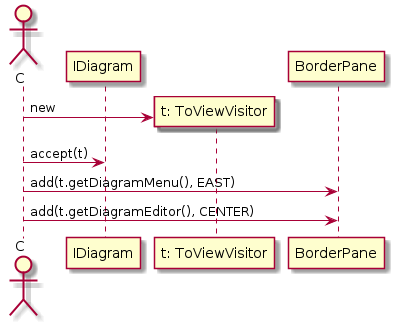

The diagram above was rendered by PlantUML. Its source (embedded in the PNG):
@startuml

actor C
participant IDiagram

create "t: ToViewVisitor"
C -> "t: ToViewVisitor": new

C -> IDiagram: accept(t)

C -> BorderPane: add(t.getDiagramMenu(), EAST)

C -> BorderPane: add(t.getDiagramEditor(), CENTER)

@enduml